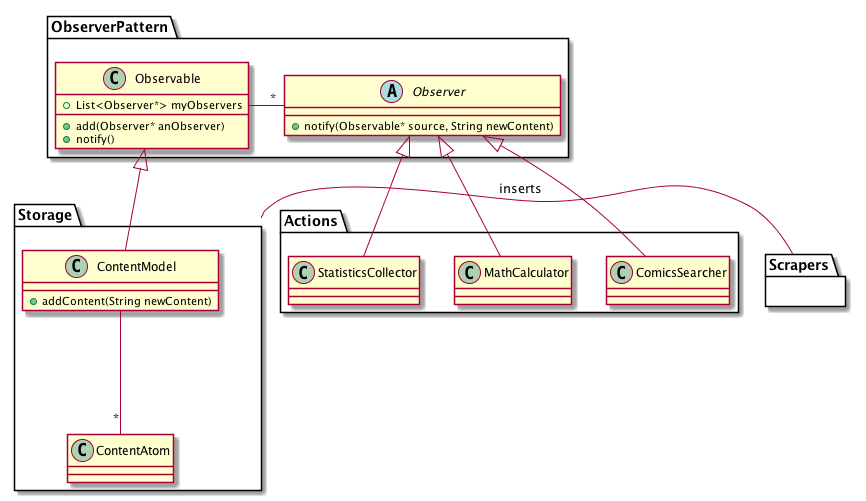

The diagram above was rendered by PlantUML. Its source (embedded in the PNG):
@startuml
package Scrapers {
}

package ObserverPattern {
class Observable {
+add(Observer* anObserver)
+notify()
+List<Observer*> myObservers
}

abstract class Observer {
+notify(Observable* source, String newContent)
}

Observable - "*" Observer
}

package Storage {

class ContentModel {
+addContent(String newContent)
}

ContentModel -- "*" ContentAtom

Observable <|-- ContentModel
}

package Actions {


Observer <|-- StatisticsCollector
Observer <|-- MathCalculator
Observer <|-- ComicsSearcher
}

Scrapers - Storage : inserts

@enduml